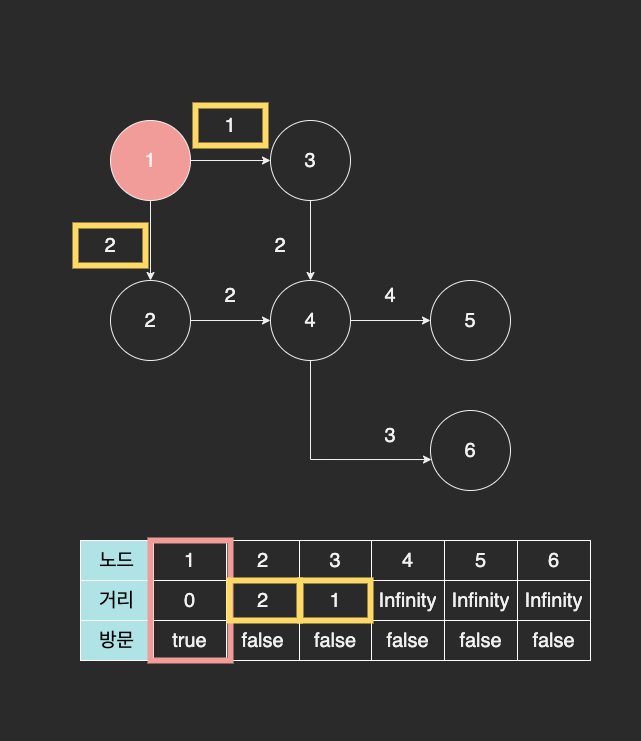

The diagram above was exported from draw.io. Its source (the exported page's mxGraphModel, read from the mxfile embedded in the PNG):
<mxGraphModel dx="904" dy="785" grid="1" gridSize="10" guides="1" tooltips="1" connect="1" arrows="1" fold="1" page="1" pageScale="1" pageWidth="827" pageHeight="1169" math="0" shadow="0">
  <root>
    <mxCell id="0" />
    <mxCell id="1" parent="0" />
    <mxCell id="0d-msn4kjI7o78ZU1Pk--20" value="" style="rounded=0;whiteSpace=wrap;html=1;fontSize=20;strokeWidth=1;strokeColor=none;" vertex="1" parent="1">
      <mxGeometry x="50" y="240" width="640" height="740" as="geometry" />
    </mxCell>
    <mxCell id="0d-msn4kjI7o78ZU1Pk--7" style="edgeStyle=orthogonalEdgeStyle;rounded=0;orthogonalLoop=1;jettySize=auto;html=1;fontSize=20;" edge="1" parent="1" source="0d-msn4kjI7o78ZU1Pk--1" target="0d-msn4kjI7o78ZU1Pk--3">
      <mxGeometry relative="1" as="geometry" />
    </mxCell>
    <mxCell id="0d-msn4kjI7o78ZU1Pk--8" style="edgeStyle=orthogonalEdgeStyle;rounded=0;orthogonalLoop=1;jettySize=auto;html=1;entryX=0.5;entryY=0;entryDx=0;entryDy=0;fontSize=20;" edge="1" parent="1" source="0d-msn4kjI7o78ZU1Pk--1" target="0d-msn4kjI7o78ZU1Pk--2">
      <mxGeometry relative="1" as="geometry" />
    </mxCell>
    <mxCell id="0d-msn4kjI7o78ZU1Pk--1" value="1" style="ellipse;whiteSpace=wrap;html=1;aspect=fixed;strokeWidth=1;fontSize=20;fillColor=#F19C99;" vertex="1" parent="1">
      <mxGeometry x="160" y="360" width="80" height="80" as="geometry" />
    </mxCell>
    <mxCell id="0d-msn4kjI7o78ZU1Pk--9" style="edgeStyle=orthogonalEdgeStyle;rounded=0;orthogonalLoop=1;jettySize=auto;html=1;entryX=0;entryY=0.5;entryDx=0;entryDy=0;fontSize=20;" edge="1" parent="1" source="0d-msn4kjI7o78ZU1Pk--2" target="0d-msn4kjI7o78ZU1Pk--4">
      <mxGeometry relative="1" as="geometry" />
    </mxCell>
    <mxCell id="0d-msn4kjI7o78ZU1Pk--2" value="2" style="ellipse;whiteSpace=wrap;html=1;aspect=fixed;strokeWidth=1;fontSize=20;" vertex="1" parent="1">
      <mxGeometry x="160" y="520" width="80" height="80" as="geometry" />
    </mxCell>
    <mxCell id="0d-msn4kjI7o78ZU1Pk--10" style="edgeStyle=orthogonalEdgeStyle;rounded=0;orthogonalLoop=1;jettySize=auto;html=1;entryX=0.5;entryY=0;entryDx=0;entryDy=0;fontSize=20;" edge="1" parent="1" source="0d-msn4kjI7o78ZU1Pk--3" target="0d-msn4kjI7o78ZU1Pk--4">
      <mxGeometry relative="1" as="geometry" />
    </mxCell>
    <mxCell id="0d-msn4kjI7o78ZU1Pk--3" value="3" style="ellipse;whiteSpace=wrap;html=1;aspect=fixed;strokeWidth=1;fontSize=20;" vertex="1" parent="1">
      <mxGeometry x="320" y="360" width="80" height="80" as="geometry" />
    </mxCell>
    <mxCell id="0d-msn4kjI7o78ZU1Pk--11" style="edgeStyle=orthogonalEdgeStyle;rounded=0;orthogonalLoop=1;jettySize=auto;html=1;entryX=0;entryY=0.5;entryDx=0;entryDy=0;fontSize=20;" edge="1" parent="1" source="0d-msn4kjI7o78ZU1Pk--4" target="0d-msn4kjI7o78ZU1Pk--5">
      <mxGeometry relative="1" as="geometry" />
    </mxCell>
    <mxCell id="0d-msn4kjI7o78ZU1Pk--13" style="edgeStyle=orthogonalEdgeStyle;rounded=0;orthogonalLoop=1;jettySize=auto;html=1;entryX=0.013;entryY=0.613;entryDx=0;entryDy=0;entryPerimeter=0;fontSize=20;exitX=0.5;exitY=1;exitDx=0;exitDy=0;" edge="1" parent="1" source="0d-msn4kjI7o78ZU1Pk--4" target="0d-msn4kjI7o78ZU1Pk--6">
      <mxGeometry relative="1" as="geometry" />
    </mxCell>
    <mxCell id="0d-msn4kjI7o78ZU1Pk--4" value="4" style="ellipse;whiteSpace=wrap;html=1;aspect=fixed;strokeWidth=1;fontSize=20;" vertex="1" parent="1">
      <mxGeometry x="320" y="520" width="80" height="80" as="geometry" />
    </mxCell>
    <mxCell id="0d-msn4kjI7o78ZU1Pk--5" value="5" style="ellipse;whiteSpace=wrap;html=1;aspect=fixed;strokeWidth=1;fontSize=20;" vertex="1" parent="1">
      <mxGeometry x="480" y="520" width="80" height="80" as="geometry" />
    </mxCell>
    <mxCell id="0d-msn4kjI7o78ZU1Pk--6" value="6" style="ellipse;whiteSpace=wrap;html=1;aspect=fixed;strokeWidth=1;fontSize=20;" vertex="1" parent="1">
      <mxGeometry x="480" y="650" width="80" height="80" as="geometry" />
    </mxCell>
    <mxCell id="0d-msn4kjI7o78ZU1Pk--14" value="1" style="text;html=1;strokeColor=none;fillColor=none;align=center;verticalAlign=middle;whiteSpace=wrap;rounded=0;fontSize=20;" vertex="1" parent="1">
      <mxGeometry x="250" y="350" width="60" height="30" as="geometry" />
    </mxCell>
    <mxCell id="0d-msn4kjI7o78ZU1Pk--15" value="2" style="text;html=1;strokeColor=none;fillColor=none;align=center;verticalAlign=middle;whiteSpace=wrap;rounded=0;fontSize=20;" vertex="1" parent="1">
      <mxGeometry x="130" y="470" width="60" height="30" as="geometry" />
    </mxCell>
    <mxCell id="0d-msn4kjI7o78ZU1Pk--16" value="2" style="text;html=1;strokeColor=none;fillColor=none;align=center;verticalAlign=middle;whiteSpace=wrap;rounded=0;fontSize=20;" vertex="1" parent="1">
      <mxGeometry x="250" y="520" width="60" height="30" as="geometry" />
    </mxCell>
    <mxCell id="0d-msn4kjI7o78ZU1Pk--17" value="2" style="text;html=1;strokeColor=none;fillColor=none;align=center;verticalAlign=middle;whiteSpace=wrap;rounded=0;fontSize=20;" vertex="1" parent="1">
      <mxGeometry x="300" y="470" width="60" height="30" as="geometry" />
    </mxCell>
    <mxCell id="0d-msn4kjI7o78ZU1Pk--18" value="4" style="text;html=1;strokeColor=none;fillColor=none;align=center;verticalAlign=middle;whiteSpace=wrap;rounded=0;fontSize=20;" vertex="1" parent="1">
      <mxGeometry x="410" y="520" width="60" height="30" as="geometry" />
    </mxCell>
    <mxCell id="0d-msn4kjI7o78ZU1Pk--19" value="3" style="text;html=1;strokeColor=none;fillColor=none;align=center;verticalAlign=middle;whiteSpace=wrap;rounded=0;fontSize=20;" vertex="1" parent="1">
      <mxGeometry x="410" y="660" width="60" height="30" as="geometry" />
    </mxCell>
    <mxCell id="0d-msn4kjI7o78ZU1Pk--21" value="" style="shape=table;startSize=0;container=1;collapsible=0;childLayout=tableLayout;fontSize=20;strokeWidth=1;" vertex="1" parent="1">
      <mxGeometry x="130" y="780" width="510" height="120" as="geometry" />
    </mxCell>
    <mxCell id="0d-msn4kjI7o78ZU1Pk--22" value="" style="shape=tableRow;horizontal=0;startSize=0;swimlaneHead=0;swimlaneBody=0;top=0;left=0;bottom=0;right=0;collapsible=0;dropTarget=0;fillColor=none;points=[[0,0.5],[1,0.5]];portConstraint=eastwest;fontSize=20;strokeWidth=1;" vertex="1" parent="0d-msn4kjI7o78ZU1Pk--21">
      <mxGeometry width="510" height="40" as="geometry" />
    </mxCell>
    <mxCell id="0d-msn4kjI7o78ZU1Pk--23" value="노드" style="shape=partialRectangle;html=1;whiteSpace=wrap;connectable=0;overflow=hidden;fillColor=#b0e3e6;top=1;left=1;bottom=1;right=1;pointerEvents=1;fontSize=20;strokeWidth=1;strokeColor=#FFFFFF;fontColor=#000000;" vertex="1" parent="0d-msn4kjI7o78ZU1Pk--22">
      <mxGeometry width="73" height="40" as="geometry">
        <mxRectangle width="73" height="40" as="alternateBounds" />
      </mxGeometry>
    </mxCell>
    <mxCell id="0d-msn4kjI7o78ZU1Pk--24" value="1" style="shape=partialRectangle;html=1;whiteSpace=wrap;connectable=0;overflow=hidden;fillColor=none;top=1;left=1;bottom=1;right=1;pointerEvents=1;fontSize=20;strokeWidth=1;strokeColor=#FFFFFF;" vertex="1" parent="0d-msn4kjI7o78ZU1Pk--22">
      <mxGeometry x="73" width="73" height="40" as="geometry">
        <mxRectangle width="73" height="40" as="alternateBounds" />
      </mxGeometry>
    </mxCell>
    <mxCell id="0d-msn4kjI7o78ZU1Pk--25" value="2" style="shape=partialRectangle;html=1;whiteSpace=wrap;connectable=0;overflow=hidden;fillColor=none;top=1;left=1;bottom=1;right=1;pointerEvents=1;fontSize=20;strokeWidth=1;strokeColor=#FFFFFF;" vertex="1" parent="0d-msn4kjI7o78ZU1Pk--22">
      <mxGeometry x="146" width="73" height="40" as="geometry">
        <mxRectangle width="73" height="40" as="alternateBounds" />
      </mxGeometry>
    </mxCell>
    <mxCell id="0d-msn4kjI7o78ZU1Pk--26" value="3" style="shape=partialRectangle;html=1;whiteSpace=wrap;connectable=0;overflow=hidden;fillColor=none;top=1;left=1;bottom=1;right=1;pointerEvents=1;fontSize=20;strokeWidth=1;strokeColor=#FFFFFF;" vertex="1" parent="0d-msn4kjI7o78ZU1Pk--22">
      <mxGeometry x="219" width="72" height="40" as="geometry">
        <mxRectangle width="72" height="40" as="alternateBounds" />
      </mxGeometry>
    </mxCell>
    <mxCell id="0d-msn4kjI7o78ZU1Pk--27" value="4" style="shape=partialRectangle;html=1;whiteSpace=wrap;connectable=0;overflow=hidden;fillColor=none;top=1;left=1;bottom=1;right=1;pointerEvents=1;fontSize=20;strokeWidth=1;strokeColor=#FFFFFF;" vertex="1" parent="0d-msn4kjI7o78ZU1Pk--22">
      <mxGeometry x="291" width="73" height="40" as="geometry">
        <mxRectangle width="73" height="40" as="alternateBounds" />
      </mxGeometry>
    </mxCell>
    <mxCell id="0d-msn4kjI7o78ZU1Pk--28" value="5" style="shape=partialRectangle;html=1;whiteSpace=wrap;connectable=0;overflow=hidden;fillColor=none;top=1;left=1;bottom=1;right=1;pointerEvents=1;fontSize=20;strokeWidth=1;strokeColor=#FFFFFF;" vertex="1" parent="0d-msn4kjI7o78ZU1Pk--22">
      <mxGeometry x="364" width="73" height="40" as="geometry">
        <mxRectangle width="73" height="40" as="alternateBounds" />
      </mxGeometry>
    </mxCell>
    <mxCell id="0d-msn4kjI7o78ZU1Pk--36" value="6" style="shape=partialRectangle;html=1;whiteSpace=wrap;connectable=0;overflow=hidden;fillColor=none;top=1;left=1;bottom=1;right=1;pointerEvents=1;fontSize=20;strokeWidth=1;strokeColor=#FFFFFF;" vertex="1" parent="0d-msn4kjI7o78ZU1Pk--22">
      <mxGeometry x="437" width="73" height="40" as="geometry">
        <mxRectangle width="73" height="40" as="alternateBounds" />
      </mxGeometry>
    </mxCell>
    <mxCell id="0d-msn4kjI7o78ZU1Pk--29" value="" style="shape=tableRow;horizontal=0;startSize=0;swimlaneHead=0;swimlaneBody=0;top=0;left=0;bottom=0;right=0;collapsible=0;dropTarget=0;fillColor=none;points=[[0,0.5],[1,0.5]];portConstraint=eastwest;fontSize=20;strokeWidth=1;" vertex="1" parent="0d-msn4kjI7o78ZU1Pk--21">
      <mxGeometry y="40" width="510" height="40" as="geometry" />
    </mxCell>
    <mxCell id="0d-msn4kjI7o78ZU1Pk--30" value="거리" style="shape=partialRectangle;html=1;whiteSpace=wrap;connectable=0;overflow=hidden;fillColor=#b0e3e6;top=1;left=1;bottom=1;right=1;pointerEvents=1;fontSize=20;strokeWidth=1;strokeColor=#FFFFFF;fontColor=#000000;" vertex="1" parent="0d-msn4kjI7o78ZU1Pk--29">
      <mxGeometry width="73" height="40" as="geometry">
        <mxRectangle width="73" height="40" as="alternateBounds" />
      </mxGeometry>
    </mxCell>
    <mxCell id="0d-msn4kjI7o78ZU1Pk--31" value="0" style="shape=partialRectangle;html=1;whiteSpace=wrap;connectable=0;overflow=hidden;fillColor=none;top=1;left=1;bottom=1;right=1;pointerEvents=1;fontSize=20;strokeWidth=1;strokeColor=#FFFFFF;" vertex="1" parent="0d-msn4kjI7o78ZU1Pk--29">
      <mxGeometry x="73" width="73" height="40" as="geometry">
        <mxRectangle width="73" height="40" as="alternateBounds" />
      </mxGeometry>
    </mxCell>
    <mxCell id="0d-msn4kjI7o78ZU1Pk--32" value="2" style="shape=partialRectangle;html=1;whiteSpace=wrap;connectable=0;overflow=hidden;fillColor=none;top=1;left=1;bottom=1;right=1;pointerEvents=1;fontSize=20;strokeWidth=1;strokeColor=#FFFFFF;" vertex="1" parent="0d-msn4kjI7o78ZU1Pk--29">
      <mxGeometry x="146" width="73" height="40" as="geometry">
        <mxRectangle width="73" height="40" as="alternateBounds" />
      </mxGeometry>
    </mxCell>
    <mxCell id="0d-msn4kjI7o78ZU1Pk--33" value="1" style="shape=partialRectangle;html=1;whiteSpace=wrap;connectable=0;overflow=hidden;fillColor=none;top=1;left=1;bottom=1;right=1;pointerEvents=1;fontSize=20;strokeWidth=1;strokeColor=#FFFFFF;" vertex="1" parent="0d-msn4kjI7o78ZU1Pk--29">
      <mxGeometry x="219" width="72" height="40" as="geometry">
        <mxRectangle width="72" height="40" as="alternateBounds" />
      </mxGeometry>
    </mxCell>
    <mxCell id="0d-msn4kjI7o78ZU1Pk--34" value="&lt;span style=&quot;&quot;&gt;Infinity&lt;/span&gt;" style="shape=partialRectangle;html=1;whiteSpace=wrap;connectable=0;overflow=hidden;fillColor=none;top=1;left=1;bottom=1;right=1;pointerEvents=1;fontSize=20;strokeWidth=1;strokeColor=#FFFFFF;" vertex="1" parent="0d-msn4kjI7o78ZU1Pk--29">
      <mxGeometry x="291" width="73" height="40" as="geometry">
        <mxRectangle width="73" height="40" as="alternateBounds" />
      </mxGeometry>
    </mxCell>
    <mxCell id="0d-msn4kjI7o78ZU1Pk--35" value="&lt;span style=&quot;&quot;&gt;Infinity&lt;/span&gt;" style="shape=partialRectangle;html=1;whiteSpace=wrap;connectable=0;overflow=hidden;fillColor=none;top=1;left=1;bottom=1;right=1;pointerEvents=1;fontSize=20;strokeWidth=1;strokeColor=#FFFFFF;" vertex="1" parent="0d-msn4kjI7o78ZU1Pk--29">
      <mxGeometry x="364" width="73" height="40" as="geometry">
        <mxRectangle width="73" height="40" as="alternateBounds" />
      </mxGeometry>
    </mxCell>
    <mxCell id="0d-msn4kjI7o78ZU1Pk--37" value="&lt;span style=&quot;&quot;&gt;Infinity&lt;/span&gt;" style="shape=partialRectangle;html=1;whiteSpace=wrap;connectable=0;overflow=hidden;fillColor=none;top=1;left=1;bottom=1;right=1;pointerEvents=1;fontSize=20;strokeWidth=1;strokeColor=#FFFFFF;" vertex="1" parent="0d-msn4kjI7o78ZU1Pk--29">
      <mxGeometry x="437" width="73" height="40" as="geometry">
        <mxRectangle width="73" height="40" as="alternateBounds" />
      </mxGeometry>
    </mxCell>
    <mxCell id="0d-msn4kjI7o78ZU1Pk--59" style="shape=tableRow;horizontal=0;startSize=0;swimlaneHead=0;swimlaneBody=0;top=0;left=0;bottom=0;right=0;collapsible=0;dropTarget=0;fillColor=none;points=[[0,0.5],[1,0.5]];portConstraint=eastwest;fontSize=20;strokeWidth=1;" vertex="1" parent="0d-msn4kjI7o78ZU1Pk--21">
      <mxGeometry y="80" width="510" height="40" as="geometry" />
    </mxCell>
    <mxCell id="0d-msn4kjI7o78ZU1Pk--60" value="방문" style="shape=partialRectangle;html=1;whiteSpace=wrap;connectable=0;overflow=hidden;fillColor=#b0e3e6;top=1;left=1;bottom=1;right=1;pointerEvents=1;fontSize=20;strokeWidth=1;strokeColor=#FFFFFF;fontColor=#000000;" vertex="1" parent="0d-msn4kjI7o78ZU1Pk--59">
      <mxGeometry width="73" height="40" as="geometry">
        <mxRectangle width="73" height="40" as="alternateBounds" />
      </mxGeometry>
    </mxCell>
    <mxCell id="0d-msn4kjI7o78ZU1Pk--61" value="true" style="shape=partialRectangle;html=1;whiteSpace=wrap;connectable=0;overflow=hidden;fillColor=none;top=1;left=1;bottom=1;right=1;pointerEvents=1;fontSize=20;strokeWidth=1;strokeColor=#FFFFFF;" vertex="1" parent="0d-msn4kjI7o78ZU1Pk--59">
      <mxGeometry x="73" width="73" height="40" as="geometry">
        <mxRectangle width="73" height="40" as="alternateBounds" />
      </mxGeometry>
    </mxCell>
    <mxCell id="0d-msn4kjI7o78ZU1Pk--62" value="false" style="shape=partialRectangle;html=1;whiteSpace=wrap;connectable=0;overflow=hidden;fillColor=none;top=1;left=1;bottom=1;right=1;pointerEvents=1;fontSize=20;strokeWidth=1;strokeColor=#FFFFFF;" vertex="1" parent="0d-msn4kjI7o78ZU1Pk--59">
      <mxGeometry x="146" width="73" height="40" as="geometry">
        <mxRectangle width="73" height="40" as="alternateBounds" />
      </mxGeometry>
    </mxCell>
    <mxCell id="0d-msn4kjI7o78ZU1Pk--63" value="false" style="shape=partialRectangle;html=1;whiteSpace=wrap;connectable=0;overflow=hidden;fillColor=none;top=1;left=1;bottom=1;right=1;pointerEvents=1;fontSize=20;strokeWidth=1;strokeColor=#FFFFFF;" vertex="1" parent="0d-msn4kjI7o78ZU1Pk--59">
      <mxGeometry x="219" width="72" height="40" as="geometry">
        <mxRectangle width="72" height="40" as="alternateBounds" />
      </mxGeometry>
    </mxCell>
    <mxCell id="0d-msn4kjI7o78ZU1Pk--64" value="&lt;span style=&quot;&quot;&gt;false&lt;/span&gt;" style="shape=partialRectangle;html=1;whiteSpace=wrap;connectable=0;overflow=hidden;fillColor=none;top=1;left=1;bottom=1;right=1;pointerEvents=1;fontSize=20;strokeWidth=1;strokeColor=#FFFFFF;" vertex="1" parent="0d-msn4kjI7o78ZU1Pk--59">
      <mxGeometry x="291" width="73" height="40" as="geometry">
        <mxRectangle width="73" height="40" as="alternateBounds" />
      </mxGeometry>
    </mxCell>
    <mxCell id="0d-msn4kjI7o78ZU1Pk--65" value="&lt;span style=&quot;&quot;&gt;false&lt;/span&gt;" style="shape=partialRectangle;html=1;whiteSpace=wrap;connectable=0;overflow=hidden;fillColor=none;top=1;left=1;bottom=1;right=1;pointerEvents=1;fontSize=20;strokeWidth=1;strokeColor=#FFFFFF;" vertex="1" parent="0d-msn4kjI7o78ZU1Pk--59">
      <mxGeometry x="364" width="73" height="40" as="geometry">
        <mxRectangle width="73" height="40" as="alternateBounds" />
      </mxGeometry>
    </mxCell>
    <mxCell id="0d-msn4kjI7o78ZU1Pk--66" value="&lt;span style=&quot;&quot;&gt;false&lt;/span&gt;" style="shape=partialRectangle;html=1;whiteSpace=wrap;connectable=0;overflow=hidden;fillColor=none;top=1;left=1;bottom=1;right=1;pointerEvents=1;fontSize=20;strokeWidth=1;strokeColor=#FFFFFF;" vertex="1" parent="0d-msn4kjI7o78ZU1Pk--59">
      <mxGeometry x="437" width="73" height="40" as="geometry">
        <mxRectangle width="73" height="40" as="alternateBounds" />
      </mxGeometry>
    </mxCell>
    <mxCell id="0d-msn4kjI7o78ZU1Pk--38" value="" style="rounded=0;whiteSpace=wrap;html=1;fontSize=20;fontColor=#000000;strokeColor=#F19C99;strokeWidth=6;fillColor=none;" vertex="1" parent="1">
      <mxGeometry x="200" y="780" width="80" height="120" as="geometry" />
    </mxCell>
    <mxCell id="0d-msn4kjI7o78ZU1Pk--67" value="" style="rounded=0;whiteSpace=wrap;html=1;fontSize=20;fontColor=#000000;strokeColor=#FFD966;strokeWidth=6;fillColor=none;" vertex="1" parent="1">
      <mxGeometry x="279" y="820" width="70" height="40" as="geometry" />
    </mxCell>
    <mxCell id="0d-msn4kjI7o78ZU1Pk--68" value="" style="rounded=0;whiteSpace=wrap;html=1;fontSize=20;fontColor=#000000;strokeColor=#FFD966;strokeWidth=6;fillColor=none;" vertex="1" parent="1">
      <mxGeometry x="350" y="820" width="70" height="40" as="geometry" />
    </mxCell>
    <mxCell id="0d-msn4kjI7o78ZU1Pk--69" value="" style="rounded=0;whiteSpace=wrap;html=1;fontSize=20;fontColor=#000000;strokeColor=#FFD966;strokeWidth=6;fillColor=none;" vertex="1" parent="1">
      <mxGeometry x="125" y="465" width="70" height="40" as="geometry" />
    </mxCell>
    <mxCell id="0d-msn4kjI7o78ZU1Pk--70" value="" style="rounded=0;whiteSpace=wrap;html=1;fontSize=20;fontColor=#000000;strokeColor=#FFD966;strokeWidth=6;fillColor=none;" vertex="1" parent="1">
      <mxGeometry x="245" y="345" width="70" height="40" as="geometry" />
    </mxCell>
  </root>
</mxGraphModel>